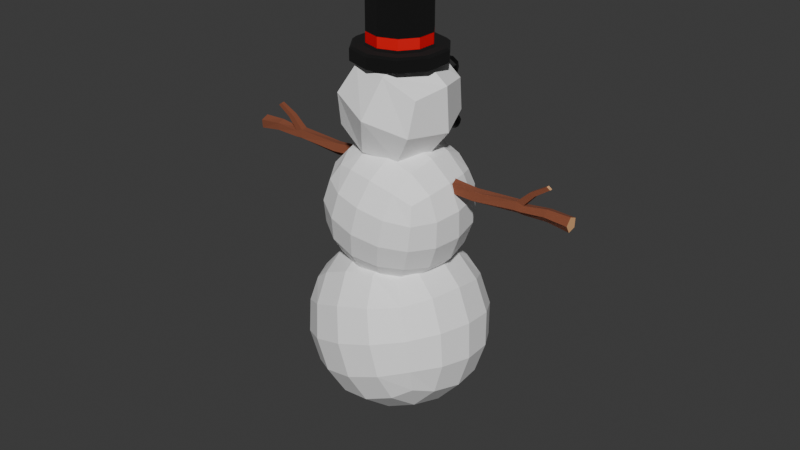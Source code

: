 # Source: evil_snowman.blend  (saved by Blender 4.5.88; exported with 4.5.12 LTS)
import bpy
from mathutils import Matrix  # noqa: F401  (used for matrix-valued properties, if any)

bpy.ops.wm.read_factory_settings(use_empty=True)
scene = bpy.context.scene
scene.name = 'Scene'

# ---- collections
col_collection = bpy.data.collections.new('Collection'); scene.collection.children.link(col_collection)

# ---- materials (node trees are filled in below, after node groups)
mat_material = bpy.data.materials.new('Material')
mat_material.alpha_threshold = 0.0
mat_material.roughness = 0.5
mat_material.line_color = (0.0, 0.0, 0.0, 1.0)
mat_material_001 = bpy.data.materials.new('Material.001')
mat_material_001.alpha_threshold = 0.0
mat_material_001.roughness = 0.5
mat_material_001.line_color = (0.0, 0.0, 0.0, 1.0)
mat_material_002 = bpy.data.materials.new('Material.002')
mat_material_002.alpha_threshold = 0.0
mat_material_002.roughness = 0.5
mat_material_002.line_color = (0.0, 0.0, 0.0, 1.0)
mat_material_005 = bpy.data.materials.new('Material.005')
mat_material_006 = bpy.data.materials.new('Material.006')
mat_material_007 = bpy.data.materials.new('Material.007')
mat_material_003 = bpy.data.materials.new('Material.003')
mat_material_004 = bpy.data.materials.new('Material.004')

# ---- material node trees
mat_material.use_nodes = True; mat_material.node_tree.nodes.clear()
_N = mat_material.node_tree.nodes; _L = mat_material.node_tree.links
n0 = _N.new('ShaderNodeOutputMaterial'); n0.name = 'Material Output'; n0.location = (200, 100)
n1 = _N.new('ShaderNodeBsdfPrincipled'); n1.name = 'Principled BSDF'; n1.location = (-200, 100)
n1.inputs[0].default_value = (1.0, 1.0, 1.0, 1.0)
n1.inputs[3].default_value = 1.45
_L.new(n1.outputs[0], n0.inputs[0])
n0.is_active_output = True
mat_material_001.use_nodes = True; mat_material_001.node_tree.nodes.clear()
_N = mat_material_001.node_tree.nodes; _L = mat_material_001.node_tree.links
n0 = _N.new('ShaderNodeOutputMaterial'); n0.name = 'Material Output'; n0.location = (200, 100)
n1 = _N.new('ShaderNodeBsdfPrincipled'); n1.name = 'Principled BSDF'; n1.location = (-200, 100)
n1.inputs[0].default_value = (0.0, 0.0, 0.0, 1.0)
n1.inputs[3].default_value = 1.45
_L.new(n1.outputs[0], n0.inputs[0])
n0.is_active_output = True
mat_material_002.use_nodes = True; mat_material_002.node_tree.nodes.clear()
_N = mat_material_002.node_tree.nodes; _L = mat_material_002.node_tree.links
n0 = _N.new('ShaderNodeOutputMaterial'); n0.name = 'Material Output'; n0.location = (200, 100)
n1 = _N.new('ShaderNodeBsdfPrincipled'); n1.name = 'Principled BSDF'; n1.location = (-200, 100)
n1.inputs[0].default_value = (1.0, 0.08656, 0.0, 1.0)
n1.inputs[3].default_value = 1.45
_L.new(n1.outputs[0], n0.inputs[0])
n0.is_active_output = True
mat_material_005.use_nodes = True; mat_material_005.node_tree.nodes.clear()
_N = mat_material_005.node_tree.nodes; _L = mat_material_005.node_tree.links
n0 = _N.new('ShaderNodeBsdfPrincipled'); n0.name = 'Principled BSDF'; n0.location = (-200, 100)
n0.inputs[0].default_value = (0.0, 0.0, 0.0, 1.0)
n0.inputs[2].default_value = 1.0
n1 = _N.new('ShaderNodeOutputMaterial'); n1.name = 'Material Output'; n1.location = (200, 100)
_L.new(n0.outputs[0], n1.inputs[0])
n1.is_active_output = True
mat_material_006.use_nodes = True; mat_material_006.node_tree.nodes.clear()
_N = mat_material_006.node_tree.nodes; _L = mat_material_006.node_tree.links
n0 = _N.new('ShaderNodeBsdfPrincipled'); n0.name = 'Principled BSDF'; n0.location = (-200, 100)
n0.inputs[0].default_value = (0.8002, 0.0, 0.005189, 1.0)
n1 = _N.new('ShaderNodeOutputMaterial'); n1.name = 'Material Output'; n1.location = (200, 100)
_L.new(n0.outputs[0], n1.inputs[0])
n1.is_active_output = True
mat_material_007.use_nodes = True; mat_material_007.node_tree.nodes.clear()
_N = mat_material_007.node_tree.nodes; _L = mat_material_007.node_tree.links
n0 = _N.new('ShaderNodeBsdfPrincipled'); n0.name = 'Principled BSDF'; n0.location = (-200, 100)
n0.inputs[0].default_value = (0.0, 0.0, 0.0, 1.0)
n1 = _N.new('ShaderNodeOutputMaterial'); n1.name = 'Material Output'; n1.location = (200, 100)
_L.new(n0.outputs[0], n1.inputs[0])
n1.is_active_output = True
mat_material_003.use_nodes = True; mat_material_003.node_tree.nodes.clear()
_N = mat_material_003.node_tree.nodes; _L = mat_material_003.node_tree.links
n0 = _N.new('ShaderNodeBsdfPrincipled'); n0.name = 'Principled BSDF'; n0.location = (-200, 100)
n0.inputs[0].default_value = (0.2259, 0.06549, 0.0299, 1.0)
n0.inputs[2].default_value = 1.0
n1 = _N.new('ShaderNodeOutputMaterial'); n1.name = 'Material Output'; n1.location = (200, 100)
_L.new(n0.outputs[0], n1.inputs[0])
n1.is_active_output = True
mat_material_004.use_nodes = True; mat_material_004.node_tree.nodes.clear()
_N = mat_material_004.node_tree.nodes; _L = mat_material_004.node_tree.links
n0 = _N.new('ShaderNodeBsdfPrincipled'); n0.name = 'Principled BSDF'; n0.location = (-200, 100)
n0.inputs[0].default_value = (0.8, 0.4356, 0.2005, 1.0)
n0.inputs[2].default_value = 1.0
n1 = _N.new('ShaderNodeOutputMaterial'); n1.name = 'Material Output'; n1.location = (200, 100)
_L.new(n0.outputs[0], n1.inputs[0])
n1.is_active_output = True

# ---- world
world_world = bpy.data.worlds.new('World'); scene.world = world_world
world_world.use_nodes = True; world_world.node_tree.nodes.clear()
_N = world_world.node_tree.nodes; _L = world_world.node_tree.links
n0 = _N.new('ShaderNodeOutputWorld'); n0.name = 'World Output'; n0.location = (200, 100)
n1 = _N.new('ShaderNodeBackground'); n1.name = 'Background'; n1.location = (-200, 100)
n1.inputs[0].default_value = (0.05088, 0.05088, 0.05088, 1.0)
_L.new(n1.outputs[0], n0.inputs[0])
n0.is_active_output = True
world_world.color = (0.05088, 0.05088, 0.05088)
world_world.sun_shadow_jitter_overblur = 0.0

# ---- meshes
me_cube = bpy.data.meshes.new('Cube')
me_cube.from_pydata([(-1.274, -0.9014, 0.7778), (-0.7024, -1.14, -1.124), (-1.21, 1.084, 0.5484), (-0.6384, 0.8462, -1.353), (0.6412, -0.8967, 1.353), (1.213, -1.135, -0.5484), (0.7052, 1.089, 1.124), (1.277, 0.8509, -0.7778)], [], [(0, 4, 6, 2), (3, 2, 6, 7), (7, 6, 4, 5), (5, 1, 3, 7), (1, 0, 2, 3), (5, 4, 0, 1)])
_uv = me_cube.uv_layers.new(name='UVMap')
_uv.uv.foreach_set('vector', [0.625, 0.5, 0.875, 0.5, 0.875, 0.75, 0.625, 0.75, 0.375, 0.75, 0.625, 0.75, 0.625, 1.0, 0.375, 1.0, 0.375, 0.0, 0.625, 0.0, 0.625, 0.25, 0.375, 0.25, 0.125, 0.5, 0.375, 0.5, 0.375, 0.75, 0.125, 0.75, 0.375, 0.5, 0.625, 0.5, 0.625, 0.75, 0.375, 0.75, 0.375, 0.25, 0.625, 0.25, 0.625, 0.5, 0.375, 0.5])
me_cube.materials.append(mat_material)
me_cube.use_mirror_vertex_groups = False
me_cube.update()
me_cube_001 = bpy.data.meshes.new('Cube.001')
me_cube_001.from_pydata([(-0.6093, -0.9064, 0.8778), (-0.9488, -0.7703, -0.6798), (-0.612, 0.6874, 1.018), (-0.9515, 0.8236, -0.5399), (0.9543, -0.8741, 0.5399), (0.6148, -0.7379, -1.018), (0.9516, 0.7198, 0.6798), (0.6121, 0.8559, -0.8778)], [], [(0, 4, 6, 2), (3, 2, 6, 7), (7, 6, 4, 5), (5, 1, 3, 7), (1, 0, 2, 3), (5, 4, 0, 1)])
_uv = me_cube_001.uv_layers.new(name='UVMap')
_uv.uv.foreach_set('vector', [0.625, 0.5, 0.875, 0.5, 0.875, 0.75, 0.625, 0.75, 0.375, 0.75, 0.625, 0.75, 0.625, 1.0, 0.375, 1.0, 0.375, 0.0, 0.625, 0.0, 0.625, 0.25, 0.375, 0.25, 0.125, 0.5, 0.375, 0.5, 0.375, 0.75, 0.125, 0.75, 0.375, 0.5, 0.625, 0.5, 0.625, 0.75, 0.375, 0.75, 0.375, 0.25, 0.625, 0.25, 0.625, 0.5, 0.375, 0.5])
me_cube_001.materials.append(mat_material)
me_cube_001.use_mirror_vertex_groups = False
me_cube_001.update()
me_cube_002 = bpy.data.meshes.new('Cube.002')
me_cube_002.from_pydata([(-0.1833, -0.3702, 0.3926), (-0.3912, -0.3538, -0.2125), (-0.2107, 0.2687, 0.4193), (-0.4186, 0.2851, -0.1858), (0.4214, -0.3356, 0.1858), (0.2135, -0.3192, -0.4193), (0.394, 0.3033, 0.2125), (0.1861, 0.3197, -0.3926), (0.2433, 0.005851, -0.4949), (-0.1086, -0.4047, -0.3851), (-0.3505, -0.4358, 0.1098), (0.3533, 0.3853, -0.1098), (-0.3839, 0.3431, 0.1424), (0.3867, -0.3936, -0.1424), (0.1114, 0.3542, 0.3851), (-0.2405, -0.05634, 0.4949), (-0.142, 0.3742, -0.3525), (0.4967, -0.01417, 0.2428), (0.1448, -0.4247, 0.3525), (-0.4939, -0.03632, -0.2428), (0.1759, -0.03903, 0.508), (-0.02159, 0.5111, 0.02246), (0.509, 0.003797, -0.1736), (-0.1731, -0.01146, -0.508), (-0.5062, -0.05428, 0.1736), (0.02441, -0.5616, -0.02245), (0.1627, 0.2915, 0.2989), (0.1148, 0.3159, 0.1828), (0.1467, 0.4143, 0.3313), (0.09882, 0.4387, 0.2151), (0.2803, 0.3181, 0.256), (0.2324, 0.3425, 0.1399), (0.2643, 0.4409, 0.2884), (0.2164, 0.4653, 0.1722), (0.2321, 0.4095, 0.1386), (0.1701, 0.3184, 0.145), (0.1276, 0.2873, 0.242), (0.2515, 0.4695, 0.2292), (0.1081, 0.437, 0.2815), (0.271, 0.3198, 0.1897), (0.209, 0.4384, 0.3261), (0.1471, 0.3473, 0.3326), (0.1506, 0.4681, 0.1845), (0.2905, 0.3798, 0.2802), (0.2285, 0.2887, 0.2867), (0.08869, 0.377, 0.1909), (0.2298, 0.3579, 0.3331), (0.1761, 0.4815, 0.2628), (0.2883, 0.4008, 0.1996), (0.1494, 0.3989, 0.1381), (0.09085, 0.356, 0.2716), (0.203, 0.2753, 0.2084), (-0.296, 0.36, 0.2406), (-0.216, 0.3077, 0.1554), (-0.241, 0.4741, 0.2221), (-0.1611, 0.4218, 0.1369), (-0.2124, 0.335, 0.3343), (-0.1325, 0.2827, 0.2491), (-0.1575, 0.4491, 0.3158), (-0.07757, 0.3968, 0.2306), (-0.08712, 0.3313, 0.2408), (-0.1715, 0.277, 0.1949), (-0.2712, 0.3241, 0.1897), (-0.1024, 0.4327, 0.2814), (-0.2042, 0.4632, 0.1672), (-0.1693, 0.2936, 0.304), (-0.202, 0.4798, 0.2763), (-0.2864, 0.4255, 0.2304), (-0.1045, 0.4161, 0.1724), (-0.1846, 0.395, 0.3447), (-0.269, 0.3407, 0.2988), (-0.1889, 0.3618, 0.1265), (-0.2539, 0.4223, 0.3071), (-0.1407, 0.4742, 0.2201), (-0.1166, 0.3574, 0.3143), (-0.1196, 0.3345, 0.1641), (-0.2569, 0.3994, 0.1569), (-0.2329, 0.2826, 0.2511), (0.269, 0.302, -0.1938), (0.2526, 0.325, -0.2652), (0.2619, 0.3743, -0.1688), (0.2455, 0.3973, -0.2402), (0.3437, 0.314, -0.2071), (0.3273, 0.337, -0.2785), (0.3366, 0.3862, -0.1821), (0.3202, 0.4093, -0.2535), (0.3301, 0.377, -0.2752), (0.289, 0.3256, -0.2824), (0.2534, 0.3043, -0.2308), (0.3358, 0.407, -0.2165), (0.2447, 0.3924, -0.2003), (0.3445, 0.3189, -0.2469), (0.3002, 0.3856, -0.1649), (0.2591, 0.3343, -0.172), (0.2802, 0.4137, -0.2519), (0.3501, 0.3489, -0.1882), (0.309, 0.2975, -0.1953), (0.2391, 0.3624, -0.2591), (0.3084, 0.3363, -0.1637), (0.2886, 0.4163, -0.2027), (0.3573, 0.3657, -0.2348), (0.2808, 0.375, -0.2836), (0.2319, 0.3456, -0.2125), (0.3006, 0.295, -0.2446), (0.09806, 0.4398, -0.1555), (0.1167, 0.3658, -0.1643), (0.1532, 0.4595, -0.2053), (0.1717, 0.3855, -0.214), (0.1482, 0.4455, -0.09766), (0.1668, 0.3715, -0.1064), (0.2033, 0.4653, -0.1474), (0.2219, 0.3913, -0.1562), (0.2019, 0.3739, -0.1259), (0.1377, 0.3584, -0.1309), (0.09582, 0.4, -0.1608), (0.2242, 0.4311, -0.1509), (0.163, 0.424, -0.2214), (0.157, 0.407, -0.09026), (0.1822, 0.4727, -0.1808), (0.1181, 0.4571, -0.1858), (0.2049, 0.3824, -0.1915), (0.1792, 0.4641, -0.1152), (0.1151, 0.4486, -0.1202), (0.1407, 0.3669, -0.1965), (0.1444, 0.4776, -0.1485), (0.2062, 0.4321, -0.1976), (0.2021, 0.4203, -0.1073), (0.1756, 0.3534, -0.1632), (0.1179, 0.4107, -0.2044), (0.1137, 0.3989, -0.1141), (0.04511, 0.4534, -0.166), (-0.02253, 0.4321, -0.1366), (0.05898, 0.4958, -0.1035), (-0.008661, 0.4744, -0.07402), (0.01148, 0.5138, -0.1995), (-0.05616, 0.4925, -0.17), (0.02535, 0.5562, -0.1369), (-0.04229, 0.5348, -0.1075), (-0.06032, 0.5179, -0.1392), (-0.04827, 0.4553, -0.1569), (0.01346, 0.4315, -0.1545), (-0.01063, 0.5568, -0.119), (0.03036, 0.4831, -0.07823), (-0.02754, 0.5051, -0.1953), (0.05109, 0.5329, -0.1166), (0.06314, 0.4703, -0.1343), (-0.03137, 0.5069, -0.08067), (0.02214, 0.5439, -0.1751), (0.03419, 0.4813, -0.1928), (-0.01932, 0.4443, -0.0984), (0.05819, 0.512, -0.1615), (0.01305, 0.5297, -0.08425), (-0.02682, 0.5448, -0.1648), (-0.05537, 0.4762, -0.112), (0.02964, 0.4434, -0.1087), (-0.01023, 0.4585, -0.1893), (-0.1226, 0.3598, -0.1445), (-0.1974, 0.3629, -0.1617), (-0.1317, 0.4173, -0.09441), (-0.2065, 0.4203, -0.1115), (-0.1078, 0.4107, -0.2001), (-0.1826, 0.4137, -0.2173), (-0.117, 0.4682, -0.15), (-0.1918, 0.4712, -0.1672), (-0.1937, 0.4484, -0.2002), (-0.1972, 0.3823, -0.1968), (-0.1606, 0.3495, -0.1525), (-0.1537, 0.4816, -0.1592), (-0.1718, 0.4195, -0.09139), (-0.1426, 0.4115, -0.2203), (-0.1172, 0.4487, -0.1148), (-0.1206, 0.3827, -0.1115), (-0.2083, 0.4524, -0.1357), (-0.1026, 0.4447, -0.1793), (-0.106, 0.3786, -0.176), (-0.2118, 0.3864, -0.1324), (-0.09437, 0.413, -0.1415), (-0.1649, 0.4638, -0.1138), (-0.1447, 0.4582, -0.2025), (-0.22, 0.4181, -0.1702), (-0.1696, 0.3728, -0.1092), (-0.1495, 0.3673, -0.1979), (-0.02155, 0.2996, 0.1099), (-0.04783, 0.2996, 0.03768), (-0.01489, 0.6773, 0.0956), (-0.03355, 0.6773, 0.04434), (0.05065, 0.2996, 0.0836), (0.02437, 0.2996, 0.0114), (0.03637, 0.6773, 0.07694), (0.01771, 0.6773, 0.02568), (0.03492, 0.4267, -0.01122), (-0.0321, 0.4267, 0.1325), (0.07327, 0.4267, 0.09415), (-0.07045, 0.4267, 0.02713), (0.02743, 0.5708, 0.004838), (-0.01416, 0.2939, 0.01787), (-0.04136, 0.2939, 0.07621), (0.03035, 0.6992, 0.05011), (-0.02753, 0.6992, 0.07117), (0.04418, 0.2939, 0.04507), (0.01194, 0.6992, 0.08958), (-0.02461, 0.5708, 0.1164), (-0.009122, 0.6992, 0.0317), (0.06932, 0.335, 0.09231), (0.01698, 0.2939, 0.1034), (-0.0665, 0.335, 0.02897), (0.03308, 0.335, -0.007274), (-0.03026, 0.335, 0.1286), (0.05721, 0.5708, 0.08666), (-0.05439, 0.5708, 0.03462), (-0.07103, 0.4267, 0.087), (-0.02496, 0.4267, -0.0118), (0.07385, 0.4267, 0.03427), (0.02778, 0.4267, 0.1331), (0.02172, 0.573, 0.1164), (0.001411, 0.7452, 0.06064), (0.06966, 0.3344, 0.0358), (-0.0189, 0.573, 0.004847), (-0.05438, 0.573, 0.08095), (0.001411, 0.282, 0.06064), (-0.06684, 0.3344, 0.08548), (-0.02343, 0.3344, -0.007607), (0.0572, 0.573, 0.04033), (0.02625, 0.3344, 0.1289), (-0.3547, 0.3387, -0.2101), (-0.3145, 0.3151, -0.2712), (-0.3295, 0.4104, -0.2213), (-0.2893, 0.3867, -0.2824), (-0.2943, 0.3245, -0.1649), (-0.2541, 0.3009, -0.2259), (-0.2691, 0.3962, -0.1761), (-0.2289, 0.3726, -0.2371), (-0.2305, 0.3326, -0.2332), (-0.2826, 0.2975, -0.254), (-0.344, 0.3206, -0.2444), (-0.2396, 0.3907, -0.2029), (-0.3133, 0.408, -0.258), (-0.2703, 0.3033, -0.1892), (-0.3009, 0.4137, -0.1932), (-0.3531, 0.3787, -0.214), (-0.2519, 0.3849, -0.2677), (-0.2794, 0.3614, -0.1588), (-0.3316, 0.3263, -0.1796), (-0.3041, 0.3499, -0.2884), (-0.3255, 0.3755, -0.1724), (-0.2707, 0.4158, -0.233), (-0.2411, 0.3438, -0.1856), (-0.2581, 0.3358, -0.2749), (-0.3425, 0.3675, -0.2616), (-0.3129, 0.2955, -0.2142)], [], [(0, 18, 20, 15), (18, 4, 17, 20), (20, 17, 6, 14), (15, 20, 14, 2), (3, 12, 21, 16), (12, 2, 14, 21), (21, 14, 6, 11), (16, 21, 11, 7), (7, 11, 22, 8), (11, 6, 17, 22), (22, 17, 4, 13), (8, 22, 13, 5), (5, 9, 23, 8), (9, 1, 19, 23), (23, 19, 3, 16), (8, 23, 16, 7), (1, 10, 24, 19), (10, 0, 15, 24), (24, 15, 2, 12), (19, 24, 12, 3), (5, 13, 25, 9), (13, 4, 18, 25), (25, 18, 0, 10), (9, 25, 10, 1), (26, 44, 46, 41), (44, 30, 43, 46), (46, 43, 32, 40), (41, 46, 40, 28), (29, 38, 47, 42), (38, 28, 40, 47), (47, 40, 32, 37), (42, 47, 37, 33), (33, 37, 48, 34), (37, 32, 43, 48), (48, 43, 30, 39), (34, 48, 39, 31), (31, 35, 49, 34), (35, 27, 45, 49), (49, 45, 29, 42), (34, 49, 42, 33), (27, 36, 50, 45), (36, 26, 41, 50), (50, 41, 28, 38), (45, 50, 38, 29), (31, 39, 51, 35), (39, 30, 44, 51), (51, 44, 26, 36), (35, 51, 36, 27), (52, 70, 72, 67), (70, 56, 69, 72), (72, 69, 58, 66), (67, 72, 66, 54), (55, 64, 73, 68), (64, 54, 66, 73), (73, 66, 58, 63), (68, 73, 63, 59), (59, 63, 74, 60), (63, 58, 69, 74), (74, 69, 56, 65), (60, 74, 65, 57), (57, 61, 75, 60), (61, 53, 71, 75), (75, 71, 55, 68), (60, 75, 68, 59), (53, 62, 76, 71), (62, 52, 67, 76), (76, 67, 54, 64), (71, 76, 64, 55), (57, 65, 77, 61), (65, 56, 70, 77), (77, 70, 52, 62), (61, 77, 62, 53), (78, 96, 98, 93), (96, 82, 95, 98), (98, 95, 84, 92), (93, 98, 92, 80), (81, 90, 99, 94), (90, 80, 92, 99), (99, 92, 84, 89), (94, 99, 89, 85), (85, 89, 100, 86), (89, 84, 95, 100), (100, 95, 82, 91), (86, 100, 91, 83), (83, 87, 101, 86), (87, 79, 97, 101), (101, 97, 81, 94), (86, 101, 94, 85), (79, 88, 102, 97), (88, 78, 93, 102), (102, 93, 80, 90), (97, 102, 90, 81), (83, 91, 103, 87), (91, 82, 96, 103), (103, 96, 78, 88), (87, 103, 88, 79), (104, 122, 124, 119), (122, 108, 121, 124), (124, 121, 110, 118), (119, 124, 118, 106), (107, 116, 125, 120), (116, 106, 118, 125), (125, 118, 110, 115), (120, 125, 115, 111), (111, 115, 126, 112), (115, 110, 121, 126), (126, 121, 108, 117), (112, 126, 117, 109), (109, 113, 127, 112), (113, 105, 123, 127), (127, 123, 107, 120), (112, 127, 120, 111), (105, 114, 128, 123), (114, 104, 119, 128), (128, 119, 106, 116), (123, 128, 116, 107), (109, 117, 129, 113), (117, 108, 122, 129), (129, 122, 104, 114), (113, 129, 114, 105), (130, 148, 150, 145), (148, 134, 147, 150), (150, 147, 136, 144), (145, 150, 144, 132), (133, 142, 151, 146), (142, 132, 144, 151), (151, 144, 136, 141), (146, 151, 141, 137), (137, 141, 152, 138), (141, 136, 147, 152), (152, 147, 134, 143), (138, 152, 143, 135), (135, 139, 153, 138), (139, 131, 149, 153), (153, 149, 133, 146), (138, 153, 146, 137), (131, 140, 154, 149), (140, 130, 145, 154), (154, 145, 132, 142), (149, 154, 142, 133), (135, 143, 155, 139), (143, 134, 148, 155), (155, 148, 130, 140), (139, 155, 140, 131), (156, 174, 176, 171), (174, 160, 173, 176), (176, 173, 162, 170), (171, 176, 170, 158), (159, 168, 177, 172), (168, 158, 170, 177), (177, 170, 162, 167), (172, 177, 167, 163), (163, 167, 178, 164), (167, 162, 173, 178), (178, 173, 160, 169), (164, 178, 169, 161), (161, 165, 179, 164), (165, 157, 175, 179), (179, 175, 159, 172), (164, 179, 172, 163), (157, 166, 180, 175), (166, 156, 171, 180), (180, 171, 158, 168), (175, 180, 168, 159), (161, 169, 181, 165), (169, 160, 174, 181), (181, 174, 156, 166), (165, 181, 166, 157), (191, 213, 214, 201), (213, 192, 208, 214), (214, 208, 188, 200), (201, 214, 200, 184), (185, 198, 215, 202), (198, 184, 200, 215), (215, 200, 188, 197), (202, 215, 197, 189), (190, 212, 216, 206), (212, 192, 203, 216), (216, 203, 186, 199), (206, 216, 199, 187), (190, 211, 217, 194), (211, 193, 209, 217), (217, 209, 185, 202), (194, 217, 202, 189), (193, 210, 218, 209), (210, 191, 201, 218), (218, 201, 184, 198), (209, 218, 198, 185), (187, 199, 219, 195), (199, 186, 204, 219), (219, 204, 182, 196), (195, 219, 196, 183), (183, 196, 220, 205), (196, 182, 207, 220), (220, 207, 191, 210), (205, 220, 210, 193), (187, 195, 221, 206), (195, 183, 205, 221), (221, 205, 193, 211), (206, 221, 211, 190), (189, 197, 222, 194), (197, 188, 208, 222), (222, 208, 192, 212), (194, 222, 212, 190), (182, 204, 223, 207), (204, 186, 203, 223), (223, 203, 192, 213), (207, 223, 213, 191), (224, 242, 244, 239), (242, 228, 241, 244), (244, 241, 230, 238), (239, 244, 238, 226), (227, 236, 245, 240), (236, 226, 238, 245), (245, 238, 230, 235), (240, 245, 235, 231), (231, 235, 246, 232), (235, 230, 241, 246), (246, 241, 228, 237), (232, 246, 237, 229), (229, 233, 247, 232), (233, 225, 243, 247), (247, 243, 227, 240), (232, 247, 240, 231), (225, 234, 248, 243), (234, 224, 239, 248), (248, 239, 226, 236), (243, 248, 236, 227), (229, 237, 249, 233), (237, 228, 242, 249), (249, 242, 224, 234), (233, 249, 234, 225)])
me_cube_002.polygons.foreach_set('material_index', [0, 0, 0, 0, 0, 0, 0, 0, 0, 0, 0, 0, 0, 0, 0, 0, 0, 0, 0, 0, 0, 0, 0, 0, 5, 5, 5, 5, 5, 5, 5, 5, 5, 5, 5, 5, 5, 5, 5, 5, 5, 5, 5, 5, 5, 5, 5, 5, 5, 5, 5, 5, 5, 5, 5, 5, 5, 5, 5, 5, 5, 5, 5, 5, 5, 5, 5, 5, 5, 5, 5, 5, 1, 1, 1, 1, 1, 1, 1, 1, 1, 1, 1, 1, 1, 1, 1, 1, 1, 1, 1, 1, 1, 1, 1, 1, 1, 1, 1, 1, 1, 1, 1, 1, 1, 1, 1, 1, 1, 1, 1, 1, 1, 1, 1, 1, 1, 1, 1, 1, 1, 1, 1, 1, 1, 1, 1, 1, 1, 1, 1, 1, 1, 1, 1, 1, 1, 1, 1, 1, 1, 1, 1, 1, 1, 1, 1, 1, 1, 1, 1, 1, 1, 1, 1, 1, 1, 1, 1, 1, 1, 1, 1, 1, 1, 1, 1, 1, 2, 2, 2, 2, 2, 2, 2, 2, 2, 2, 2, 2, 2, 2, 2, 2, 2, 2, 2, 2, 2, 2, 2, 2, 2, 2, 2, 2, 2, 2, 2, 2, 2, 2, 2, 2, 2, 2, 2, 2, 1, 1, 1, 1, 1, 1, 1, 1, 1, 1, 1, 1, 1, 1, 1, 1, 1, 1, 1, 1, 1, 1, 1, 1])
_uv = me_cube_002.uv_layers.new(name='UVMap')
_uv.uv.foreach_set('vector', [0.625, 0.5, 0.75, 0.5, 0.75, 0.625, 0.625, 0.625, 0.75, 0.5, 0.875, 0.5, 0.875, 0.625, 0.75, 0.625, 0.75, 0.625, 0.875, 0.625, 0.875, 0.75, 0.75, 0.75, 0.625, 0.625, 0.75, 0.625, 0.75, 0.75, 0.625, 0.75, 0.375, 0.75, 0.5, 0.75, 0.5, 0.875, 0.375, 0.875, 0.5, 0.75, 0.625, 0.75, 0.625, 0.875, 0.5, 0.875, 0.5, 0.875, 0.625, 0.875, 0.625, 1.0, 0.5, 1.0, 0.375, 0.875, 0.5, 0.875, 0.5, 1.0, 0.375, 1.0, 0.375, 0.0, 0.5, 0.0, 0.5, 0.125, 0.375, 0.125, 0.5, 0.0, 0.625, 0.0, 0.625, 0.125, 0.5, 0.125, 0.5, 0.125, 0.625, 0.125, 0.625, 0.25, 0.5, 0.25, 0.375, 0.125, 0.5, 0.125, 0.5, 0.25, 0.375, 0.25, 0.125, 0.5, 0.25, 0.5, 0.25, 0.625, 0.125, 0.625, 0.25, 0.5, 0.375, 0.5, 0.375, 0.625, 0.25, 0.625, 0.25, 0.625, 0.375, 0.625, 0.375, 0.75, 0.25, 0.75, 0.125, 0.625, 0.25, 0.625, 0.25, 0.75, 0.125, 0.75, 0.375, 0.5, 0.5, 0.5, 0.5, 0.625, 0.375, 0.625, 0.5, 0.5, 0.625, 0.5, 0.625, 0.625, 0.5, 0.625, 0.5, 0.625, 0.625, 0.625, 0.625, 0.75, 0.5, 0.75, 0.375, 0.625, 0.5, 0.625, 0.5, 0.75, 0.375, 0.75, 0.375, 0.25, 0.5, 0.25, 0.5, 0.375, 0.375, 0.375, 0.5, 0.25, 0.625, 0.25, 0.625, 0.375, 0.5, 0.375, 0.5, 0.375, 0.625, 0.375, 0.625, 0.5, 0.5, 0.5, 0.375, 0.375, 0.5, 0.375, 0.5, 0.5, 0.375, 0.5, 0.625, 0.5, 0.75, 0.5, 0.75, 0.625, 0.625, 0.625, 0.75, 0.5, 0.875, 0.5, 0.875, 0.625, 0.75, 0.625, 0.75, 0.625, 0.875, 0.625, 0.875, 0.75, 0.75, 0.75, 0.625, 0.625, 0.75, 0.625, 0.75, 0.75, 0.625, 0.75, 0.375, 0.75, 0.5, 0.75, 0.5, 0.875, 0.375, 0.875, 0.5, 0.75, 0.625, 0.75, 0.625, 0.875, 0.5, 0.875, 0.5, 0.875, 0.625, 0.875, 0.625, 1.0, 0.5, 1.0, 0.375, 0.875, 0.5, 0.875, 0.5, 1.0, 0.375, 1.0, 0.375, 0.0, 0.5, 0.0, 0.5, 0.125, 0.375, 0.125, 0.5, 0.0, 0.625, 0.0, 0.625, 0.125, 0.5, 0.125, 0.5, 0.125, 0.625, 0.125, 0.625, 0.25, 0.5, 0.25, 0.375, 0.125, 0.5, 0.125, 0.5, 0.25, 0.375, 0.25, 0.125, 0.5, 0.25, 0.5, 0.25, 0.625, 0.125, 0.625, 0.25, 0.5, 0.375, 0.5, 0.375, 0.625, 0.25, 0.625, 0.25, 0.625, 0.375, 0.625, 0.375, 0.75, 0.25, 0.75, 0.125, 0.625, 0.25, 0.625, 0.25, 0.75, 0.125, 0.75, 0.375, 0.5, 0.5, 0.5, 0.5, 0.625, 0.375, 0.625, 0.5, 0.5, 0.625, 0.5, 0.625, 0.625, 0.5, 0.625, 0.5, 0.625, 0.625, 0.625, 0.625, 0.75, 0.5, 0.75, 0.375, 0.625, 0.5, 0.625, 0.5, 0.75, 0.375, 0.75, 0.375, 0.25, 0.5, 0.25, 0.5, 0.375, 0.375, 0.375, 0.5, 0.25, 0.625, 0.25, 0.625, 0.375, 0.5, 0.375, 0.5, 0.375, 0.625, 0.375, 0.625, 0.5, 0.5, 0.5, 0.375, 0.375, 0.5, 0.375, 0.5, 0.5, 0.375, 0.5, 0.625, 0.5, 0.75, 0.5, 0.75, 0.625, 0.625, 0.625, 0.75, 0.5, 0.875, 0.5, 0.875, 0.625, 0.75, 0.625, 0.75, 0.625, 0.875, 0.625, 0.875, 0.75, 0.75, 0.75, 0.625, 0.625, 0.75, 0.625, 0.75, 0.75, 0.625, 0.75, 0.375, 0.75, 0.5, 0.75, 0.5, 0.875, 0.375, 0.875, 0.5, 0.75, 0.625, 0.75, 0.625, 0.875, 0.5, 0.875, 0.5, 0.875, 0.625, 0.875, 0.625, 1.0, 0.5, 1.0, 0.375, 0.875, 0.5, 0.875, 0.5, 1.0, 0.375, 1.0, 0.375, 0.0, 0.5, 0.0, 0.5, 0.125, 0.375, 0.125, 0.5, 0.0, 0.625, 0.0, 0.625, 0.125, 0.5, 0.125, 0.5, 0.125, 0.625, 0.125, 0.625, 0.25, 0.5, 0.25, 0.375, 0.125, 0.5, 0.125, 0.5, 0.25, 0.375, 0.25, 0.125, 0.5, 0.25, 0.5, 0.25, 0.625, 0.125, 0.625, 0.25, 0.5, 0.375, 0.5, 0.375, 0.625, 0.25, 0.625, 0.25, 0.625, 0.375, 0.625, 0.375, 0.75, 0.25, 0.75, 0.125, 0.625, 0.25, 0.625, 0.25, 0.75, 0.125, 0.75, 0.375, 0.5, 0.5, 0.5, 0.5, 0.625, 0.375, 0.625, 0.5, 0.5, 0.625, 0.5, 0.625, 0.625, 0.5, 0.625, 0.5, 0.625, 0.625, 0.625, 0.625, 0.75, 0.5, 0.75, 0.375, 0.625, 0.5, 0.625, 0.5, 0.75, 0.375, 0.75, 0.375, 0.25, 0.5, 0.25, 0.5, 0.375, 0.375, 0.375, 0.5, 0.25, 0.625, 0.25, 0.625, 0.375, 0.5, 0.375, 0.5, 0.375, 0.625, 0.375, 0.625, 0.5, 0.5, 0.5, 0.375, 0.375, 0.5, 0.375, 0.5, 0.5, 0.375, 0.5, 0.625, 0.5, 0.75, 0.5, 0.75, 0.625, 0.625, 0.625, 0.75, 0.5, 0.875, 0.5, 0.875, 0.625, 0.75, 0.625, 0.75, 0.625, 0.875, 0.625, 0.875, 0.75, 0.75, 0.75, 0.625, 0.625, 0.75, 0.625, 0.75, 0.75, 0.625, 0.75, 0.375, 0.75, 0.5, 0.75, 0.5, 0.875, 0.375, 0.875, 0.5, 0.75, 0.625, 0.75, 0.625, 0.875, 0.5, 0.875, 0.5, 0.875, 0.625, 0.875, 0.625, 1.0, 0.5, 1.0, 0.375, 0.875, 0.5, 0.875, 0.5, 1.0, 0.375, 1.0, 0.375, 0.0, 0.5, 0.0, 0.5, 0.125, 0.375, 0.125, 0.5, 0.0, 0.625, 0.0, 0.625, 0.125, 0.5, 0.125, 0.5, 0.125, 0.625, 0.125, 0.625, 0.25, 0.5, 0.25, 0.375, 0.125, 0.5, 0.125, 0.5, 0.25, 0.375, 0.25, 0.125, 0.5, 0.25, 0.5, 0.25, 0.625, 0.125, 0.625, 0.25, 0.5, 0.375, 0.5, 0.375, 0.625, 0.25, 0.625, 0.25, 0.625, 0.375, 0.625, 0.375, 0.75, 0.25, 0.75, 0.125, 0.625, 0.25, 0.625, 0.25, 0.75, 0.125, 0.75, 0.375, 0.5, 0.5, 0.5, 0.5, 0.625, 0.375, 0.625, 0.5, 0.5, 0.625, 0.5, 0.625, 0.625, 0.5, 0.625, 0.5, 0.625, 0.625, 0.625, 0.625, 0.75, 0.5, 0.75, 0.375, 0.625, 0.5, 0.625, 0.5, 0.75, 0.375, 0.75, 0.375, 0.25, 0.5, 0.25, 0.5, 0.375, 0.375, 0.375, 0.5, 0.25, 0.625, 0.25, 0.625, 0.375, 0.5, 0.375, 0.5, 0.375, 0.625, 0.375, 0.625, 0.5, 0.5, 0.5, 0.375, 0.375, 0.5, 0.375, 0.5, 0.5, 0.375, 0.5, 0.625, 0.5, 0.75, 0.5, 0.75, 0.625, 0.625, 0.625, 0.75, 0.5, 0.875, 0.5, 0.875, 0.625, 0.75, 0.625, 0.75, 0.625, 0.875, 0.625, 0.875, 0.75, 0.75, 0.75, 0.625, 0.625, 0.75, 0.625, 0.75, 0.75, 0.625, 0.75, 0.375, 0.75, 0.5, 0.75, 0.5, 0.875, 0.375, 0.875, 0.5, 0.75, 0.625, 0.75, 0.625, 0.875, 0.5, 0.875, 0.5, 0.875, 0.625, 0.875, 0.625, 1.0, 0.5, 1.0, 0.375, 0.875, 0.5, 0.875, 0.5, 1.0, 0.375, 1.0, 0.375, 0.0, 0.5, 0.0, 0.5, 0.125, 0.375, 0.125, 0.5, 0.0, 0.625, 0.0, 0.625, 0.125, 0.5, 0.125, 0.5, 0.125, 0.625, 0.125, 0.625, 0.25, 0.5, 0.25, 0.375, 0.125, 0.5, 0.125, 0.5, 0.25, 0.375, 0.25, 0.125, 0.5, 0.25, 0.5, 0.25, 0.625, 0.125, 0.625, 0.25, 0.5, 0.375, 0.5, 0.375, 0.625, 0.25, 0.625, 0.25, 0.625, 0.375, 0.625, 0.375, 0.75, 0.25, 0.75, 0.125, 0.625, 0.25, 0.625, 0.25, 0.75, 0.125, 0.75, 0.375, 0.5, 0.5, 0.5, 0.5, 0.625, 0.375, 0.625, 0.5, 0.5, 0.625, 0.5, 0.625, 0.625, 0.5, 0.625, 0.5, 0.625, 0.625, 0.625, 0.625, 0.75, 0.5, 0.75, 0.375, 0.625, 0.5, 0.625, 0.5, 0.75, 0.375, 0.75, 0.375, 0.25, 0.5, 0.25, 0.5, 0.375, 0.375, 0.375, 0.5, 0.25, 0.625, 0.25, 0.625, 0.375, 0.5, 0.375, 0.5, 0.375, 0.625, 0.375, 0.625, 0.5, 0.5, 0.5, 0.375, 0.375, 0.5, 0.375, 0.5, 0.5, 0.375, 0.5, 0.625, 0.5, 0.75, 0.5, 0.75, 0.625, 0.625, 0.625, 0.75, 0.5, 0.875, 0.5, 0.875, 0.625, 0.75, 0.625, 0.75, 0.625, 0.875, 0.625, 0.875, 0.75, 0.75, 0.75, 0.625, 0.625, 0.75, 0.625, 0.75, 0.75, 0.625, 0.75, 0.375, 0.75, 0.5, 0.75, 0.5, 0.875, 0.375, 0.875, 0.5, 0.75, 0.625, 0.75, 0.625, 0.875, 0.5, 0.875, 0.5, 0.875, 0.625, 0.875, 0.625, 1.0, 0.5, 1.0, 0.375, 0.875, 0.5, 0.875, 0.5, 1.0, 0.375, 1.0, 0.375, 0.0, 0.5, 0.0, 0.5, 0.125, 0.375, 0.125, 0.5, 0.0, 0.625, 0.0, 0.625, 0.125, 0.5, 0.125, 0.5, 0.125, 0.625, 0.125, 0.625, 0.25, 0.5, 0.25, 0.375, 0.125, 0.5, 0.125, 0.5, 0.25, 0.375, 0.25, 0.125, 0.5, 0.25, 0.5, 0.25, 0.625, 0.125, 0.625, 0.25, 0.5, 0.375, 0.5, 0.375, 0.625, 0.25, 0.625, 0.25, 0.625, 0.375, 0.625, 0.375, 0.75, 0.25, 0.75, 0.125, 0.625, 0.25, 0.625, 0.25, 0.75, 0.125, 0.75, 0.375, 0.5, 0.5, 0.5, 0.5, 0.625, 0.375, 0.625, 0.5, 0.5, 0.625, 0.5, 0.625, 0.625, 0.5, 0.625, 0.5, 0.625, 0.625, 0.625, 0.625, 0.75, 0.5, 0.75, 0.375, 0.625, 0.5, 0.625, 0.5, 0.75, 0.375, 0.75, 0.375, 0.25, 0.5, 0.25, 0.5, 0.375, 0.375, 0.375, 0.5, 0.25, 0.625, 0.25, 0.625, 0.375, 0.5, 0.375, 0.5, 0.375, 0.625, 0.375, 0.625, 0.5, 0.5, 0.5, 0.375, 0.375, 0.5, 0.375, 0.5, 0.5, 0.375, 0.5, 0.625, 0.5, 0.75, 0.5, 0.75, 0.625, 0.625, 0.625, 0.75, 0.5, 0.875, 0.5, 0.875, 0.625, 0.75, 0.625, 0.75, 0.625, 0.875, 0.625, 0.875, 0.75, 0.75, 0.75, 0.625, 0.625, 0.75, 0.625, 0.75, 0.75, 0.625, 0.75, 0.375, 0.75, 0.5, 0.75, 0.5, 0.875, 0.375, 0.875, 0.5, 0.75, 0.625, 0.75, 0.625, 0.875, 0.5, 0.875, 0.5, 0.875, 0.625, 0.875, 0.625, 1.0, 0.5, 1.0, 0.375, 0.875, 0.5, 0.875, 0.5, 1.0, 0.375, 1.0, 0.375, 0.0, 0.5, 0.0, 0.5, 0.125, 0.375, 0.125, 0.5, 0.0, 0.625, 0.0, 0.625, 0.125, 0.5, 0.125, 0.5, 0.125, 0.625, 0.125, 0.625, 0.25, 0.5, 0.25, 0.375, 0.125, 0.5, 0.125, 0.5, 0.25, 0.375, 0.25, 0.125, 0.5, 0.25, 0.5, 0.25, 0.625, 0.125, 0.625, 0.25, 0.5, 0.375, 0.5, 0.375, 0.625, 0.25, 0.625, 0.25, 0.625, 0.375, 0.625, 0.375, 0.75, 0.25, 0.75, 0.125, 0.625, 0.25, 0.625, 0.25, 0.75, 0.125, 0.75, 0.375, 0.5, 0.5, 0.5, 0.5, 0.625, 0.375, 0.625, 0.5, 0.5, 0.625, 0.5, 0.625, 0.625, 0.5, 0.625, 0.5, 0.625, 0.625, 0.625, 0.625, 0.75, 0.5, 0.75, 0.375, 0.625, 0.5, 0.625, 0.5, 0.75, 0.375, 0.75, 0.375, 0.25, 0.5, 0.25, 0.5, 0.375, 0.375, 0.375, 0.5, 0.25, 0.625, 0.25, 0.625, 0.375, 0.5, 0.375, 0.5, 0.375, 0.625, 0.375, 0.625, 0.5, 0.5, 0.5, 0.375, 0.375, 0.5, 0.375, 0.5, 0.5, 0.375, 0.5, 0.625, 0.5706, 0.75, 0.5683, 0.75, 0.6495, 0.625, 0.6502, 0.75, 0.5683, 0.875, 0.5434, 0.875, 0.6467, 0.75, 0.6495, 0.75, 0.6495, 0.875, 0.6467, 0.875, 0.75, 0.75, 0.75, 0.625, 0.6502, 0.75, 0.6495, 0.75, 0.75, 0.625, 0.75, 0.375, 0.75, 0.5, 0.756, 0.5, 0.8756, 0.375, 0.875, 0.5, 0.756, 0.625, 0.75, 0.625, 0.875, 0.5, 0.8756, 0.5, 0.8756, 0.625, 0.875, 0.625, 1.0, 0.5, 1.0, 0.375, 0.875, 0.5, 0.8756, 0.5, 1.0, 0.375, 1.0, 0.375, 0.2066, 0.5, 0.1839, 0.5, 0.2289, 0.375, 0.2283, 0.5, 0.1839, 0.625, 0.2066, 0.625, 0.2283, 0.5, 0.2289, 0.5, 0.2289, 0.625, 0.2283, 0.625, 0.25, 0.5, 0.2787, 0.375, 0.2283, 0.5, 0.2289, 0.5, 0.2787, 0.375, 0.25, 0.125, 0.5434, 0.25, 0.5683, 0.25, 0.6495, 0.125, 0.6467, 0.25, 0.5683, 0.375, 0.5706, 0.375, 0.6502, 0.25, 0.6495, 0.25, 0.6495, 0.375, 0.6502, 0.375, 0.75, 0.25, 0.75, 0.125, 0.6467, 0.25, 0.6495, 0.25, 0.75, 0.125, 0.75, 0.375, 0.5706, 0.5, 0.5706, 0.5, 0.6507, 0.375, 0.6502, 0.5, 0.5706, 0.625, 0.5706, 0.625, 0.6502, 0.5, 0.6507, 0.5, 0.6507, 0.625, 0.6502, 0.625, 0.75, 0.5, 0.756, 0.375, 0.6502, 0.5, 0.6507, 0.5, 0.756, 0.375, 0.75, 0.375, 0.25, 0.5, 0.2787, 0.5, 0.375, 0.375, 0.375, 0.5, 0.2787, 0.625, 0.25, 0.625, 0.375, 0.5, 0.375, 0.5, 0.375, 0.625, 0.375, 0.625, 0.5, 0.5, 0.4713, 0.375, 0.375, 0.5, 0.375, 0.5, 0.4713, 0.375, 0.5, 0.375, 0.5, 0.5, 0.4713, 0.5, 0.5222, 0.375, 0.5244, 0.5, 0.4713, 0.625, 0.5, 0.625, 0.5244, 0.5, 0.5222, 0.5, 0.5222, 0.625, 0.5244, 0.625, 0.5706, 0.5, 0.5706, 0.375, 0.5244, 0.5, 0.5222, 0.5, 0.5706, 0.375, 0.5706, 0.125, 0.5, 0.25, 0.5, 0.25, 0.5245, 0.125, 0.5217, 0.25, 0.5, 0.375, 0.5, 0.375, 0.5244, 0.25, 0.5245, 0.25, 0.5245, 0.375, 0.5244, 0.375, 0.5706, 0.25, 0.5683, 0.125, 0.5217, 0.25, 0.5245, 0.25, 0.5683, 0.125, 0.5434, 0.375, 0.0, 0.5, 0.0, 0.5, 0.101, 0.375, 0.1033, 0.5, 0.0, 0.625, 0.0, 0.625, 0.1033, 0.5, 0.101, 0.5, 0.101, 0.625, 0.1033, 0.625, 0.2066, 0.5, 0.1839, 0.375, 0.1033, 0.5, 0.101, 0.5, 0.1839, 0.375, 0.2066, 0.625, 0.5, 0.75, 0.5, 0.75, 0.5245, 0.625, 0.5244, 0.75, 0.5, 0.875, 0.5, 0.875, 0.5217, 0.75, 0.5245, 0.75, 0.5245, 0.875, 0.5217, 0.875, 0.5434, 0.75, 0.5683, 0.625, 0.5244, 0.75, 0.5245, 0.75, 0.5683, 0.625, 0.5706, 0.625, 0.5, 0.75, 0.5, 0.75, 0.625, 0.625, 0.625, 0.75, 0.5, 0.875, 0.5, 0.875, 0.625, 0.75, 0.625, 0.75, 0.625, 0.875, 0.625, 0.875, 0.75, 0.75, 0.75, 0.625, 0.625, 0.75, 0.625, 0.75, 0.75, 0.625, 0.75, 0.375, 0.75, 0.5, 0.75, 0.5, 0.875, 0.375, 0.875, 0.5, 0.75, 0.625, 0.75, 0.625, 0.875, 0.5, 0.875, 0.5, 0.875, 0.625, 0.875, 0.625, 1.0, 0.5, 1.0, 0.375, 0.875, 0.5, 0.875, 0.5, 1.0, 0.375, 1.0, 0.375, 0.0, 0.5, 0.0, 0.5, 0.125, 0.375, 0.125, 0.5, 0.0, 0.625, 0.0, 0.625, 0.125, 0.5, 0.125, 0.5, 0.125, 0.625, 0.125, 0.625, 0.25, 0.5, 0.25, 0.375, 0.125, 0.5, 0.125, 0.5, 0.25, 0.375, 0.25, 0.125, 0.5, 0.25, 0.5, 0.25, 0.625, 0.125, 0.625, 0.25, 0.5, 0.375, 0.5, 0.375, 0.625, 0.25, 0.625, 0.25, 0.625, 0.375, 0.625, 0.375, 0.75, 0.25, 0.75, 0.125, 0.625, 0.25, 0.625, 0.25, 0.75, 0.125, 0.75, 0.375, 0.5, 0.5, 0.5, 0.5, 0.625, 0.375, 0.625, 0.5, 0.5, 0.625, 0.5, 0.625, 0.625, 0.5, 0.625, 0.5, 0.625, 0.625, 0.625, 0.625, 0.75, 0.5, 0.75, 0.375, 0.625, 0.5, 0.625, 0.5, 0.75, 0.375, 0.75, 0.375, 0.25, 0.5, 0.25, 0.5, 0.375, 0.375, 0.375, 0.5, 0.25, 0.625, 0.25, 0.625, 0.375, 0.5, 0.375, 0.5, 0.375, 0.625, 0.375, 0.625, 0.5, 0.5, 0.5, 0.375, 0.375, 0.5, 0.375, 0.5, 0.5, 0.375, 0.5])
me_cube_002.materials.append(mat_material)
me_cube_002.materials.append(mat_material_001)
me_cube_002.materials.append(mat_material_002)
me_cube_002.materials.append(mat_material_005)
me_cube_002.materials.append(mat_material_006)
me_cube_002.materials.append(mat_material_007)
me_cube_002.use_mirror_vertex_groups = False
me_cube_002.update()
me_cylinder_001 = bpy.data.meshes.new('Cylinder.001')
me_cylinder_001.from_pydata([(-0.0006909, 0.07209, -0.003682), (1.328, 0.06665, -0.04835), (-0.0002903, 0.01877, -0.0697), (1.329, -0.01464, -0.0678), (0.0005113, -0.06049, -0.0394), (1.33, -0.05825, 0.003505), (0.0006062, -0.05616, 0.04535), (1.329, -0.003913, 0.06701), (-0.0001367, 0.02578, 0.06743), (1.328, 0.07328, 0.03496), (0.8151, 0.0589, -0.02155), (0.8156, 0.004305, -0.05622), (0.8161, -0.04553, -0.015), (0.8185, -0.02177, 0.05668), (0.8162, 0.0427, 0.05218), (0.8854, 0.05996, -0.02522), (0.8859, 0.001712, -0.0578), (0.8864, -0.04727, -0.01247), (0.886, -0.01917, 0.03694), (0.8825, 0.04698, 0.0288), (1.117, 0.002574, 0.237), (1.084, 0.00119, 0.26), (1.113, 0.04016, 0.2327), (1.082, 0.03785, 0.2575), (0.3905, 0.009104, -0.09311), (0.3912, -0.05543, -0.05734), (0.3925, -0.04138, 0.02087), (0.3909, 0.03182, 0.02964), (0.3901, 0.06306, -0.04278), (1.109, 0.06355, -0.01749), (1.11, -0.006215, -0.0435), (1.11, -0.05251, 0.01481), (1.11, -0.01129, 0.07127), (1.108, 0.06038, 0.05118), (0.9371, -0.01419, 0.1695), (0.9349, 0.03638, 0.166), (0.9837, 0.03967, 0.142), (0.9873, -0.0122, 0.1482)], [], [(29, 1, 3, 30), (30, 3, 5, 31), (31, 5, 7, 32), (32, 7, 9, 33), (33, 9, 1, 29), (0, 2, 4, 6, 8), (3, 1, 9, 7, 5), (27, 14, 10, 28), (26, 13, 14, 27), (25, 12, 13, 26), (24, 11, 12, 25), (28, 10, 11, 24), (14, 13, 12, 11, 10), (14, 19, 15, 10), (35, 34, 21, 23), (12, 17, 18, 13), (11, 16, 17, 12), (10, 15, 16, 11), (21, 20, 22, 23), (36, 35, 23, 22), (37, 36, 22, 20), (34, 37, 20, 21), (0, 28, 24, 2), (2, 24, 25, 4), (4, 25, 26, 6), (6, 26, 27, 8), (8, 27, 28, 0), (19, 33, 29, 15), (18, 32, 33, 19), (17, 31, 32, 18), (16, 30, 31, 17), (15, 29, 30, 16), (13, 18, 37, 34), (18, 19, 36, 37), (19, 14, 35, 36), (14, 13, 34, 35)])
me_cylinder_001.polygons.foreach_set('material_index', [0, 0, 0, 0, 0, 1, 1, 0, 0, 0, 0, 0, 0, 0, 0, 0, 0, 0, 1, 0, 0, 0, 0, 0, 0, 0, 0, 0, 0, 0, 0, 0, 0, 0, 0, 0])
_uv = me_cylinder_001.uv_layers.new(name='UVMap')
_uv.uv.foreach_set('vector', [1.0, 0.8921, 1.0, 1.0, 0.8, 1.0, 0.8, 0.8921, 0.8, 0.8921, 0.8, 1.0, 0.6, 1.0, 0.6, 0.8921, 0.6, 0.8921, 0.6, 1.0, 0.4, 1.0, 0.4, 0.8921, 0.4, 0.8921, 0.4, 1.0, 0.2, 1.0, 0.2, 0.8921, 0.2, 0.8921, 0.2, 1.0, 2.98e-08, 1.0, 2.98e-08, 0.8921, 0.75, 0.49, 0.9783, 0.3242, 0.8911, 0.05584, 0.6089, 0.05584, 0.5217, 0.3242, 0.8, 1.0, 2.98e-08, 1.0, 0.2, 1.0, 0.4, 1.0, 0.6, 1.0, 0.2, 0.6251, 0.2, 0.75, 2.98e-08, 0.75, 2.98e-08, 0.6251, 0.4, 0.6251, 0.4, 0.75, 0.2, 0.75, 0.2, 0.6251, 0.6, 0.6251, 0.6, 0.75, 0.4, 0.75, 0.4, 0.6251, 0.8, 0.6251, 0.8, 0.75, 0.6, 0.75, 0.6, 0.6251, 1.0, 0.6251, 1.0, 0.75, 0.8, 0.75, 0.8, 0.6251, 0.0, 0.0, 0.0, 0.0, 0.0, 0.0, 0.0, 0.0, 0.0, 0.0, 0.2, 0.75, 0.2, 0.7842, 2.98e-08, 0.7842, 2.98e-08, 0.75, 0.2173, 0.75, 0.4154, 0.75, 0.4, 0.75, 0.2, 0.75, 0.6, 0.75, 0.6, 0.7842, 0.4, 0.7842, 0.4, 0.75, 0.8, 0.75, 0.8, 0.7842, 0.6, 0.7842, 0.6, 0.75, 1.0, 0.75, 1.0, 0.7842, 0.8, 0.7842, 0.8, 0.75, 0.4, 0.75, 0.4, 0.7842, 0.2, 0.7842, 0.2, 0.75, 0.2, 0.772, 0.2173, 0.75, 0.2, 0.75, 0.2, 0.7842, 0.4, 0.7717, 0.2, 0.772, 0.2, 0.7842, 0.4, 0.7842, 0.4154, 0.75, 0.4, 0.7717, 0.4, 0.7842, 0.4, 0.75, 1.0, 0.5, 1.0, 0.6251, 0.8, 0.6251, 0.8, 0.5, 0.8, 0.5, 0.8, 0.6251, 0.6, 0.6251, 0.6, 0.5, 0.6, 0.5, 0.6, 0.6251, 0.4, 0.6251, 0.4, 0.5, 0.4, 0.5, 0.4, 0.6251, 0.2, 0.6251, 0.2, 0.5, 0.2, 0.5, 0.2, 0.6251, 2.98e-08, 0.6251, 2.98e-08, 0.5, 0.2, 0.7842, 0.2, 0.8921, 2.98e-08, 0.8921, 2.98e-08, 0.7842, 0.4, 0.7842, 0.4, 0.8921, 0.2, 0.8921, 0.2, 0.7842, 0.6, 0.7842, 0.6, 0.8921, 0.4, 0.8921, 0.4, 0.7842, 0.8, 0.7842, 0.8, 0.8921, 0.6, 0.8921, 0.6, 0.7842, 1.0, 0.7842, 1.0, 0.8921, 0.8, 0.8921, 0.8, 0.7842, 0.4, 0.75, 0.4, 0.7842, 0.4, 0.7717, 0.4154, 0.75, 0.4, 0.7842, 0.2, 0.7842, 0.2, 0.772, 0.4, 0.7717, 0.2, 0.7842, 0.2, 0.75, 0.2173, 0.75, 0.2, 0.772, 0.2, 0.75, 0.4, 0.75, 0.4154, 0.75, 0.2173, 0.75])
me_cylinder_001.materials.append(mat_material_003)
me_cylinder_001.materials.append(mat_material_004)
me_cylinder_001.update()
me_cylinder_002 = bpy.data.meshes.new('Cylinder.002')
me_cylinder_002.from_pydata([(0.0006908, -0.07209, -0.003682), (-1.328, -0.06665, -0.04835), (0.0002903, -0.01877, -0.0697), (-1.329, 0.01464, -0.0678), (-0.0005113, 0.06049, -0.0394), (-1.33, 0.05825, 0.003505), (-0.0006062, 0.05616, 0.04535), (-1.329, 0.003913, 0.06701), (0.0001367, -0.02578, 0.06743), (-1.328, -0.07328, 0.03496), (-0.8151, -0.0589, -0.02155), (-0.8156, -0.004305, -0.05622), (-0.8161, 0.04553, -0.015), (-0.8185, 0.02177, 0.05668), (-0.8162, -0.0427, 0.05218), (-0.8854, -0.05996, -0.02522), (-0.8859, -0.001711, -0.0578), (-0.8864, 0.04727, -0.01247), (-0.886, 0.01917, 0.03694), (-0.8825, -0.04698, 0.0288), (-1.117, -0.002573, 0.237), (-1.084, -0.00119, 0.26), (-1.113, -0.04016, 0.2327), (-1.082, -0.03785, 0.2575), (-0.3905, -0.009104, -0.09311), (-0.3912, 0.05543, -0.05734), (-0.3925, 0.04138, 0.02087), (-0.3909, -0.03182, 0.02964), (-0.3901, -0.06306, -0.04278), (-1.109, -0.06355, -0.01749), (-1.11, 0.006215, -0.0435), (-1.11, 0.05251, 0.01481), (-1.11, 0.01129, 0.07127), (-1.108, -0.06038, 0.05118), (-0.9371, 0.01419, 0.1695), (-0.9349, -0.03638, 0.166), (-0.9837, -0.03967, 0.142), (-0.9873, 0.0122, 0.1482)], [], [(29, 1, 3, 30), (30, 3, 5, 31), (31, 5, 7, 32), (32, 7, 9, 33), (33, 9, 1, 29), (0, 2, 4, 6, 8), (3, 1, 9, 7, 5), (27, 14, 10, 28), (26, 13, 14, 27), (25, 12, 13, 26), (24, 11, 12, 25), (28, 10, 11, 24), (14, 13, 12, 11, 10), (14, 19, 15, 10), (35, 34, 21, 23), (12, 17, 18, 13), (11, 16, 17, 12), (10, 15, 16, 11), (21, 20, 22, 23), (36, 35, 23, 22), (37, 36, 22, 20), (34, 37, 20, 21), (0, 28, 24, 2), (2, 24, 25, 4), (4, 25, 26, 6), (6, 26, 27, 8), (8, 27, 28, 0), (19, 33, 29, 15), (18, 32, 33, 19), (17, 31, 32, 18), (16, 30, 31, 17), (15, 29, 30, 16), (13, 18, 37, 34), (18, 19, 36, 37), (19, 14, 35, 36), (14, 13, 34, 35)])
me_cylinder_002.polygons.foreach_set('material_index', [0, 0, 0, 0, 0, 1, 1, 0, 0, 0, 0, 0, 0, 0, 0, 0, 0, 0, 1, 0, 0, 0, 0, 0, 0, 0, 0, 0, 0, 0, 0, 0, 0, 0, 0, 0])
_uv = me_cylinder_002.uv_layers.new(name='UVMap')
_uv.uv.foreach_set('vector', [1.0, 0.8921, 1.0, 1.0, 0.8, 1.0, 0.8, 0.8921, 0.8, 0.8921, 0.8, 1.0, 0.6, 1.0, 0.6, 0.8921, 0.6, 0.8921, 0.6, 1.0, 0.4, 1.0, 0.4, 0.8921, 0.4, 0.8921, 0.4, 1.0, 0.2, 1.0, 0.2, 0.8921, 0.2, 0.8921, 0.2, 1.0, 2.98e-08, 1.0, 2.98e-08, 0.8921, 0.75, 0.49, 0.9783, 0.3242, 0.8911, 0.05584, 0.6089, 0.05584, 0.5217, 0.3242, 0.8, 1.0, 2.98e-08, 1.0, 0.2, 1.0, 0.4, 1.0, 0.6, 1.0, 0.2, 0.6251, 0.2, 0.75, 2.98e-08, 0.75, 2.98e-08, 0.6251, 0.4, 0.6251, 0.4, 0.75, 0.2, 0.75, 0.2, 0.6251, 0.6, 0.6251, 0.6, 0.75, 0.4, 0.75, 0.4, 0.6251, 0.8, 0.6251, 0.8, 0.75, 0.6, 0.75, 0.6, 0.6251, 1.0, 0.6251, 1.0, 0.75, 0.8, 0.75, 0.8, 0.6251, 0.0, 0.0, 0.0, 0.0, 0.0, 0.0, 0.0, 0.0, 0.0, 0.0, 0.2, 0.75, 0.2, 0.7842, 2.98e-08, 0.7842, 2.98e-08, 0.75, 0.2173, 0.75, 0.4154, 0.75, 0.4, 0.75, 0.2, 0.75, 0.6, 0.75, 0.6, 0.7842, 0.4, 0.7842, 0.4, 0.75, 0.8, 0.75, 0.8, 0.7842, 0.6, 0.7842, 0.6, 0.75, 1.0, 0.75, 1.0, 0.7842, 0.8, 0.7842, 0.8, 0.75, 0.4, 0.75, 0.4, 0.7842, 0.2, 0.7842, 0.2, 0.75, 0.2, 0.772, 0.2173, 0.75, 0.2, 0.75, 0.2, 0.7842, 0.4, 0.7717, 0.2, 0.772, 0.2, 0.7842, 0.4, 0.7842, 0.4154, 0.75, 0.4, 0.7717, 0.4, 0.7842, 0.4, 0.75, 1.0, 0.5, 1.0, 0.6251, 0.8, 0.6251, 0.8, 0.5, 0.8, 0.5, 0.8, 0.6251, 0.6, 0.6251, 0.6, 0.5, 0.6, 0.5, 0.6, 0.6251, 0.4, 0.6251, 0.4, 0.5, 0.4, 0.5, 0.4, 0.6251, 0.2, 0.6251, 0.2, 0.5, 0.2, 0.5, 0.2, 0.6251, 2.98e-08, 0.6251, 2.98e-08, 0.5, 0.2, 0.7842, 0.2, 0.8921, 2.98e-08, 0.8921, 2.98e-08, 0.7842, 0.4, 0.7842, 0.4, 0.8921, 0.2, 0.8921, 0.2, 0.7842, 0.6, 0.7842, 0.6, 0.8921, 0.4, 0.8921, 0.4, 0.7842, 0.8, 0.7842, 0.8, 0.8921, 0.6, 0.8921, 0.6, 0.7842, 1.0, 0.7842, 1.0, 0.8921, 0.8, 0.8921, 0.8, 0.7842, 0.4, 0.75, 0.4, 0.7842, 0.4, 0.7717, 0.4154, 0.75, 0.4, 0.7842, 0.2, 0.7842, 0.2, 0.772, 0.4, 0.7717, 0.2, 0.7842, 0.2, 0.75, 0.2173, 0.75, 0.2, 0.772, 0.2, 0.75, 0.4, 0.75, 0.4154, 0.75, 0.2173, 0.75])
me_cylinder_002.materials.append(mat_material_003)
me_cylinder_002.materials.append(mat_material_004)
me_cylinder_002.update()
me_cube_009 = bpy.data.meshes.new('Cube.009')
me_cube_009.from_pydata([(0.001411, -0.4648, 0.3956), (-0.2569, -0.3808, 0.3956), (-0.4166, -0.1611, 0.3956), (-0.4166, 0.1106, 0.3956), (-0.2569, 0.3304, 0.3956), (0.001411, 0.4143, 0.3956), (0.2598, 0.3304, 0.3956), (0.4194, 0.1106, 0.3956), (0.4194, -0.1611, 0.3956), (0.2598, -0.3808, 0.3956), (0.001411, -0.2727, 1.122), (0.001411, -0.3252, 1.072), (-0.144, -0.2254, 1.122), (-0.1749, -0.2679, 1.072), (-0.2339, -0.1017, 1.122), (-0.2839, -0.1179, 1.072), (-0.2339, 0.05122, 1.122), (-0.2839, 0.06746, 1.072), (-0.144, 0.1749, 1.122), (-0.1749, 0.2175, 1.072), (0.001411, 0.2222, 1.122), (0.001411, 0.2748, 1.072), (0.1468, 0.1749, 1.122), (0.1777, 0.2175, 1.072), (0.2367, 0.05122, 1.122), (0.2867, 0.06746, 1.072), (0.2367, -0.1017, 1.122), (0.2867, -0.1179, 1.072), (0.1468, -0.2254, 1.122), (0.1777, -0.2679, 1.072), (-0.01859, -0.3398, 0.5225), (0.02141, -0.3398, 0.5225), (0.001411, -0.3252, 0.5425), (-0.1749, -0.2679, 0.5425), (-0.1996, -0.2679, 0.5225), (-0.1673, -0.2915, 0.5225), (-0.2839, -0.1179, 0.5425), (-0.3039, -0.1034, 0.5225), (-0.2915, -0.1415, 0.5225), (-0.2839, 0.06746, 0.5425), (-0.2915, 0.09097, 0.5225), (-0.3039, 0.05293, 0.5225), (-0.1749, 0.2175, 0.5425), (-0.1673, 0.241, 0.5225), (-0.1996, 0.2175, 0.5225), (0.001411, 0.2748, 0.5425), (0.02141, 0.2893, 0.5225), (-0.01859, 0.2893, 0.5225), (0.1777, 0.2175, 0.5425), (0.2025, 0.2175, 0.5225), (0.1701, 0.241, 0.5225), (0.2867, 0.06746, 0.5425), (0.3067, 0.05293, 0.5225), (0.2944, 0.09097, 0.5225), (0.2867, -0.1179, 0.5425), (0.2944, -0.1415, 0.5225), (0.3067, -0.1034, 0.5225), (0.1777, -0.2679, 0.5425), (0.1701, -0.2915, 0.5225), (0.2025, -0.2679, 0.5225), (0.001411, -0.4648, 0.5025), (0.02141, -0.4373, 0.5225), (-0.01859, -0.4373, 0.5225), (-0.2246, -0.3703, 0.5225), (-0.2569, -0.3468, 0.5225), (-0.2569, -0.3808, 0.5025), (-0.3843, -0.1716, 0.5225), (-0.3966, -0.1335, 0.5225), (-0.4166, -0.1611, 0.5025), (-0.3966, 0.08305, 0.5225), (-0.3843, 0.1211, 0.5225), (-0.4166, 0.1106, 0.5025), (-0.2569, 0.2963, 0.5225), (-0.2246, 0.3198, 0.5225), (-0.2569, 0.3304, 0.5025), (-0.01859, 0.3868, 0.5225), (0.02141, 0.3868, 0.5225), (0.001411, 0.4143, 0.5025), (0.2274, 0.3198, 0.5225), (0.2598, 0.2963, 0.5225), (0.2598, 0.3304, 0.5025), (0.3871, 0.1211, 0.5225), (0.3994, 0.08305, 0.5225), (0.4194, 0.1106, 0.5025), (0.3994, -0.1335, 0.5225), (0.3871, -0.1716, 0.5225), (0.4194, -0.1611, 0.5025), (0.2598, -0.3468, 0.5225), (0.2274, -0.3703, 0.5225), (0.2598, -0.3808, 0.5025), (0.001411, -0.3252, 0.641), (-0.1749, -0.2679, 0.641), (0.1777, -0.2679, 0.641), (-0.2839, -0.1179, 0.641), (-0.2839, 0.06746, 0.641), (-0.1749, 0.2175, 0.641), (0.001411, 0.2748, 0.641), (0.1777, 0.2175, 0.641), (0.2867, 0.06746, 0.641), (0.2867, -0.1179, 0.641)], [], [(0, 1, 2, 3, 4, 5, 6, 7, 8, 9), (13, 11, 10, 12), (15, 13, 12, 14), (17, 15, 14, 16), (19, 17, 16, 18), (21, 19, 18, 20), (23, 21, 20, 22), (25, 23, 22, 24), (27, 25, 24, 26), (29, 27, 26, 28), (11, 29, 28, 10), (12, 10, 28, 26, 24, 22, 20, 18, 16, 14), (30, 31, 32), (33, 34, 35), (36, 37, 38), (39, 40, 41), (42, 43, 44), (45, 46, 47), (48, 49, 50), (51, 52, 53), (54, 55, 56), (57, 58, 59), (60, 61, 62), (63, 64, 65), (66, 67, 68), (69, 70, 71), (72, 73, 74), (75, 76, 77), (78, 79, 80), (81, 82, 83), (84, 85, 86), (87, 88, 89), (32, 33, 35, 30), (33, 36, 38, 34), (36, 39, 41, 37), (39, 42, 44, 40), (42, 45, 47, 43), (45, 48, 50, 46), (48, 51, 53, 49), (51, 54, 56, 52), (54, 57, 59, 55), (57, 32, 31, 58), (62, 63, 65, 60), (64, 66, 68, 65), (67, 69, 71, 68), (70, 72, 74, 71), (73, 75, 77, 74), (76, 78, 80, 77), (79, 81, 83, 80), (82, 84, 86, 83), (85, 87, 89, 86), (88, 61, 60, 89), (58, 88, 87, 59), (84, 56, 55, 85), (81, 53, 52, 82), (78, 50, 49, 79), (75, 47, 46, 76), (72, 44, 43, 73), (69, 41, 40, 70), (34, 64, 63, 35), (61, 31, 30, 62), (66, 38, 37, 67), (90, 11, 13, 91), (30, 35, 63, 62), (92, 29, 11, 90), (58, 31, 61, 88), (34, 38, 66, 64), (91, 13, 15, 93), (37, 41, 69, 67), (93, 15, 17, 94), (40, 44, 72, 70), (94, 17, 19, 95), (43, 47, 75, 73), (95, 19, 21, 96), (46, 50, 78, 76), (96, 21, 23, 97), (49, 53, 81, 79), (97, 23, 25, 98), (52, 56, 84, 82), (98, 25, 27, 99), (55, 59, 87, 85), (99, 27, 29, 92), (60, 65, 1, 0), (89, 60, 0, 9), (65, 68, 2, 1), (68, 71, 3, 2), (71, 74, 4, 3), (74, 77, 5, 4), (77, 80, 6, 5), (80, 83, 7, 6), (83, 86, 8, 7), (86, 89, 9, 8), (54, 99, 92, 57), (51, 98, 99, 54), (48, 97, 98, 51), (45, 96, 97, 48), (42, 95, 96, 45), (39, 94, 95, 42), (36, 93, 94, 39), (33, 91, 93, 36), (57, 92, 90, 32), (32, 90, 91, 33)])
me_cube_009.polygons.foreach_set('material_index', [3, 3, 3, 3, 3, 3, 3, 3, 3, 3, 3, 3, 3, 3, 3, 3, 3, 3, 3, 3, 3, 3, 3, 3, 3, 3, 3, 3, 3, 3, 3, 3, 3, 3, 3, 3, 3, 3, 3, 3, 3, 3, 3, 3, 3, 3, 3, 3, 3, 3, 3, 3, 3, 3, 3, 3, 3, 3, 3, 3, 3, 3, 3, 3, 3, 3, 3, 3, 3, 3, 3, 3, 3, 3, 3, 3, 3, 3, 3, 3, 3, 3, 3, 3, 3, 3, 3, 3, 3, 3, 3, 3, 4, 4, 4, 4, 4, 4, 4, 4, 4, 4])
_uv = me_cube_009.uv_layers.new(name='UVMap')
_uv.uv.foreach_set('vector', [0.75, 0.49, 0.8911, 0.4442, 0.9783, 0.3242, 0.9783, 0.1758, 0.8911, 0.05584, 0.75, 0.01, 0.6089, 0.05584, 0.5217, 0.1758, 0.5217, 0.3242, 0.6089, 0.4442, 0.3911, 0.4442, 0.25, 0.49, 0.25, 0.4479, 0.3663, 0.4101, 0.4783, 0.3242, 0.3911, 0.4442, 0.3663, 0.4101, 0.4383, 0.3112, 0.4783, 0.1758, 0.4783, 0.3242, 0.4383, 0.3112, 0.4383, 0.1888, 0.3911, 0.05584, 0.4783, 0.1758, 0.4383, 0.1888, 0.3663, 0.08986, 0.25, 0.01, 0.3911, 0.05584, 0.3663, 0.08986, 0.25, 0.05206, 0.1089, 0.05584, 0.25, 0.01, 0.25, 0.05206, 0.1337, 0.08986, 0.02175, 0.1758, 0.1089, 0.05584, 0.1337, 0.08986, 0.06175, 0.1888, 0.02175, 0.3242, 0.02175, 0.1758, 0.06175, 0.1888, 0.06175, 0.3112, 0.1089, 0.4442, 0.02175, 0.3242, 0.06175, 0.3112, 0.1337, 0.4101, 0.25, 0.49, 0.1089, 0.4442, 0.1337, 0.4101, 0.25, 0.4479, 0.3663, 0.4101, 0.25, 0.4479, 0.1337, 0.4101, 0.06175, 0.3112, 0.06175, 0.1888, 0.1337, 0.08986, 0.25, 0.05206, 0.3663, 0.08986, 0.4383, 0.1888, 0.4383, 0.3112, -7.451e-08, 0.5, 0.009897, 0.5, -7.451e-08, 0.5166, 0.9, 0.5167, 0.8901, 0.5, 0.9099, 0.5, 0.8, 0.5167, 0.7901, 0.5, 0.8099, 0.5, 0.7, 0.5167, 0.6901, 0.5, 0.7099, 0.5, 0.6, 0.5167, 0.5901, 0.5, 0.6099, 0.5, 0.5, 0.5167, 0.4901, 0.5, 0.5099, 0.5, 0.4, 0.5167, 0.3901, 0.5, 0.4099, 0.5, 0.3, 0.5167, 0.2901, 0.5, 0.3099, 0.5, 0.2, 0.5167, 0.1901, 0.5, 0.2099, 0.5, 0.1, 0.5167, 0.0901, 0.5, 0.1099, 0.5, -7.451e-08, 0.5, 0.008326, 0.5, -7.451e-08, 0.5, 0.9083, 0.5, 0.8917, 0.5, 0.9, 0.5, 0.8083, 0.5, 0.7917, 0.5, 0.8, 0.5, 0.7083, 0.5, 0.6917, 0.5, 0.7, 0.5, 0.6083, 0.5, 0.5917, 0.5, 0.6, 0.5, 0.5083, 0.5, 0.4917, 0.5, 0.5, 0.5, 0.4083, 0.5, 0.3917, 0.5, 0.4, 0.5, 0.3083, 0.5, 0.2917, 0.5, 0.3, 0.5, 0.2083, 0.5, 0.1917, 0.5, 0.2, 0.5, 0.1083, 0.5, 0.09167, 0.5, 0.1, 0.5, 1.0, 0.5167, 0.9, 0.5167, 0.9099, 0.5, 0.9901, 0.5, 0.9, 0.5167, 0.8, 0.5167, 0.8099, 0.5, 0.8901, 0.5, 0.8, 0.5167, 0.7, 0.5167, 0.7099, 0.5, 0.7901, 0.5, 0.7, 0.5167, 0.6, 0.5167, 0.6099, 0.5, 0.6901, 0.5, 0.6, 0.5167, 0.5, 0.5167, 0.5099, 0.5, 0.5901, 0.5, 0.5, 0.5167, 0.4, 0.5167, 0.4099, 0.5, 0.4901, 0.5, 0.4, 0.5167, 0.3, 0.5167, 0.3099, 0.5, 0.3901, 0.5, 0.3, 0.5167, 0.2, 0.5167, 0.2099, 0.5, 0.2901, 0.5, 0.2, 0.5167, 0.1, 0.5167, 0.1099, 0.5, 0.1901, 0.5, 0.1, 0.5167, -7.451e-08, 0.5166, 0.009897, 0.5, 0.0901, 0.5, 0.9917, 0.5, 0.9083, 0.5, 0.9, 0.5, 1.0, 0.5, 0.8917, 0.5, 0.8083, 0.5, 0.8, 0.5, 0.9, 0.5, 0.7917, 0.5, 0.7083, 0.5, 0.7, 0.5, 0.8, 0.5, 0.6917, 0.5, 0.6083, 0.5, 0.6, 0.5, 0.7, 0.5, 0.5917, 0.5, 0.5083, 0.5, 0.5, 0.5, 0.6, 0.5, 0.4917, 0.5, 0.4083, 0.5, 0.4, 0.5, 0.5, 0.5, 0.3917, 0.5, 0.3083, 0.5, 0.3, 0.5, 0.4, 0.5, 0.2917, 0.5, 0.2083, 0.5, 0.2, 0.5, 0.3, 0.5, 0.1917, 0.5, 0.1083, 0.5, 0.1, 0.5, 0.2, 0.5, 0.09167, 0.5, 0.008326, 0.5, -7.451e-08, 0.5, 0.1, 0.5, 0.0901, 0.5, 0.09167, 0.5, 0.1083, 0.5, 0.1099, 0.5, 0.2083, 0.5, 0.2099, 0.5, 0.1901, 0.5, 0.1917, 0.5, 0.3083, 0.5, 0.3099, 0.5, 0.2901, 0.5, 0.2917, 0.5, 0.4083, 0.5, 0.4099, 0.5, 0.3901, 0.5, 0.3917, 0.5, 0.5083, 0.5, 0.5099, 0.5, 0.4901, 0.5, 0.4917, 0.5, 0.6083, 0.5, 0.6099, 0.5, 0.5901, 0.5, 0.5917, 0.5, 0.7083, 0.5, 0.7099, 0.5, 0.6901, 0.5, 0.6917, 0.5, 0.8901, 0.5, 0.8917, 0.5, 0.9083, 0.5, 0.9099, 0.5, 0.008326, 0.5, 0.009897, 0.5, -7.451e-08, 0.5, -7.451e-08, 0.5, 0.8083, 0.5, 0.8099, 0.5, 0.7901, 0.5, 0.7917, 0.5, 1.0, 0.5988, 1.0, 0.9583, 0.9, 0.9583, 0.9, 0.5988, 0.9901, 0.5, 0.9099, 0.5, 0.9083, 0.5, 0.9917, 0.5, 0.1, 0.5988, 0.1, 0.9583, -7.451e-08, 0.9583, -7.451e-08, 0.5987, 0.0901, 0.5, 0.009897, 0.5, 0.008326, 0.5, 0.09167, 0.5, 0.8901, 0.5, 0.8099, 0.5, 0.8083, 0.5, 0.8917, 0.5, 0.9, 0.5988, 0.9, 0.9583, 0.8, 0.9583, 0.8, 0.5988, 0.7901, 0.5, 0.7099, 0.5, 0.7083, 0.5, 0.7917, 0.5, 0.8, 0.5988, 0.8, 0.9583, 0.7, 0.9583, 0.7, 0.5988, 0.6901, 0.5, 0.6099, 0.5, 0.6083, 0.5, 0.6917, 0.5, 0.7, 0.5988, 0.7, 0.9583, 0.6, 0.9583, 0.6, 0.5988, 0.5901, 0.5, 0.5099, 0.5, 0.5083, 0.5, 0.5917, 0.5, 0.6, 0.5988, 0.6, 0.9583, 0.5, 0.9583, 0.5, 0.5988, 0.4901, 0.5, 0.4099, 0.5, 0.4083, 0.5, 0.4917, 0.5, 0.5, 0.5988, 0.5, 0.9583, 0.4, 0.9583, 0.4, 0.5988, 0.3901, 0.5, 0.3099, 0.5, 0.3083, 0.5, 0.3917, 0.5, 0.4, 0.5988, 0.4, 0.9583, 0.3, 0.9583, 0.3, 0.5988, 0.2901, 0.5, 0.2099, 0.5, 0.2083, 0.5, 0.2917, 0.5, 0.3, 0.5988, 0.3, 0.9583, 0.2, 0.9583, 0.2, 0.5988, 0.1901, 0.5, 0.1099, 0.5, 0.1083, 0.5, 0.1917, 0.5, 0.2, 0.5988, 0.2, 0.9583, 0.1, 0.9583, 0.1, 0.5988, 1.0, 0.5, 0.9, 0.5, 0.9, 0.5, 1.0, 0.5, 0.1, 0.5, -7.451e-08, 0.5, -7.451e-08, 0.5, 0.1, 0.5, 0.9, 0.5, 0.8, 0.5, 0.8, 0.5, 0.9, 0.5, 0.8, 0.5, 0.7, 0.5, 0.7, 0.5, 0.8, 0.5, 0.7, 0.5, 0.6, 0.5, 0.6, 0.5, 0.7, 0.5, 0.6, 0.5, 0.5, 0.5, 0.5, 0.5, 0.6, 0.5, 0.5, 0.5, 0.4, 0.5, 0.4, 0.5, 0.5, 0.5, 0.4, 0.5, 0.3, 0.5, 0.3, 0.5, 0.4, 0.5, 0.3, 0.5, 0.2, 0.5, 0.2, 0.5, 0.3, 0.5, 0.2, 0.5, 0.1, 0.5, 0.1, 0.5, 0.2, 0.5, 0.2, 0.5167, 0.2, 0.5988, 0.1, 0.5988, 0.1, 0.5167, 0.3, 0.5167, 0.3, 0.5988, 0.2, 0.5988, 0.2, 0.5167, 0.4, 0.5167, 0.4, 0.5988, 0.3, 0.5988, 0.3, 0.5167, 0.5, 0.5167, 0.5, 0.5988, 0.4, 0.5988, 0.4, 0.5167, 0.6, 0.5167, 0.6, 0.5988, 0.5, 0.5988, 0.5, 0.5167, 0.7, 0.5167, 0.7, 0.5988, 0.6, 0.5988, 0.6, 0.5167, 0.8, 0.5167, 0.8, 0.5988, 0.7, 0.5988, 0.7, 0.5167, 0.9, 0.5167, 0.9, 0.5988, 0.8, 0.5988, 0.8, 0.5167, 0.1, 0.5167, 0.1, 0.5988, -7.451e-08, 0.5987, -7.451e-08, 0.5166, 1.0, 0.5167, 1.0, 0.5988, 0.9, 0.5988, 0.9, 0.5167])
me_cube_009.materials.append(mat_material)
me_cube_009.materials.append(mat_material_001)
me_cube_009.materials.append(mat_material_002)
me_cube_009.materials.append(mat_material_005)
me_cube_009.materials.append(mat_material_006)
me_cube_009.use_mirror_vertex_groups = False
me_cube_009.update()

# ---- objects
ob_bottom = bpy.data.objects.new('Bottom', me_cube)
ob_torso = bpy.data.objects.new('Torso', me_cube_001)
ob_head = bpy.data.objects.new('Head', me_cube_002)
ob_armright = bpy.data.objects.new('ArmRight', me_cylinder_001)
ob_armleft = bpy.data.objects.new('ArmLeft', me_cylinder_002)
ob_hat = bpy.data.objects.new('Hat', me_cube_009)

# ---- transforms, parenting, visibility, modifiers, constraints
ob_bottom.location = (0.0, 0.0, 0.0)
ob_bottom.lock_rotations_4d = False
ob_bottom.empty_display_type = 'ARROWS'
ob_bottom.lineart.crease_threshold = 0.0
_m = ob_bottom.modifiers.new('Subdivision', 'SUBSURF')
ob_torso.location = (0.0, 0.0, 1.199)
ob_torso.lock_rotations_4d = False
ob_torso.empty_display_type = 'ARROWS'
ob_torso.lineart.crease_threshold = 0.0
_m = ob_torso.modifiers.new('Subdivision', 'SUBSURF')
ob_head.location = (0.0, 0.0, 2.17)
ob_head.lock_rotations_4d = False
ob_head.empty_display_type = 'ARROWS'
ob_head.lineart.crease_threshold = 0.0
ob_armright.parent = ob_torso
ob_armright.matrix_parent_inverse = Matrix(((1.0, -0.0, 0.0, -0.0), (-0.0, 1.0, -0.0, 0.0), (0.0, -0.0, 1.0, -1.199), (-0.0, 0.0, -0.0, 1.0)))
ob_armright.location = (0.4069, 0.01816, 1.524)
ob_armleft.parent = ob_torso
ob_armleft.matrix_parent_inverse = Matrix(((1.0, -0.0, 0.0, -0.0), (-0.0, 1.0, -0.0, 0.0), (0.0, -0.0, 1.0, -1.199), (-0.0, 0.0, -0.0, 1.0)))
ob_armleft.location = (-0.4091, 0.03587, 1.522)
ob_hat.parent = ob_head
ob_hat.matrix_parent_inverse = Matrix(((1.0, -0.0, 0.0, -0.0), (-0.0, 1.0, -0.0, 0.0), (0.0, -0.0, 1.0, -2.17), (-0.0, 0.0, -0.0, 1.0)))
ob_hat.location = (0.0, 0.0, 2.17)
ob_hat.lock_rotations_4d = False
ob_hat.empty_display_type = 'ARROWS'
ob_hat.lineart.crease_threshold = 0.0

# ---- collection membership
col_collection.objects.link(ob_bottom)
col_collection.objects.link(ob_torso)
col_collection.objects.link(ob_head)
col_collection.objects.link(ob_armright)
col_collection.objects.link(ob_armleft)
col_collection.objects.link(ob_hat)

# ---- scene / render settings (as saved in the file)
scene.frame_start = 1; scene.frame_end = 250; scene.frame_set(1)
scene.render.engine = 'BLENDER_EEVEE_NEXT'
bpy.context.view_layer.update()

# ---- added for rendering (the .blend has no active camera and no usable light): camera, sun
cam_auto = bpy.data.cameras.new('AutoCamera')
cam_auto.lens = 50.0
cam_auto.sensor_width = 36.0
cam_auto.clip_end = 1000.0
ob_auto_camera = bpy.data.objects.new('AutoCamera', cam_auto)
scene.collection.objects.link(ob_auto_camera)
ob_auto_camera.location = (5.74936, -6.92577, 5.57008)
ob_auto_camera.rotation_euler = (1.09748, -7.21219e-08, 0.694738)
scene.camera = ob_auto_camera
light_auto_sun = bpy.data.lights.new('AutoSun', 'SUN')
light_auto_sun.energy = 3.0
light_auto_sun.angle = 0.0523599
ob_auto_sun = bpy.data.objects.new('AutoSun', light_auto_sun)
scene.collection.objects.link(ob_auto_sun)
ob_auto_sun.rotation_euler = (0.872665, 0.174533, 0.523599)
bpy.context.view_layer.update()
